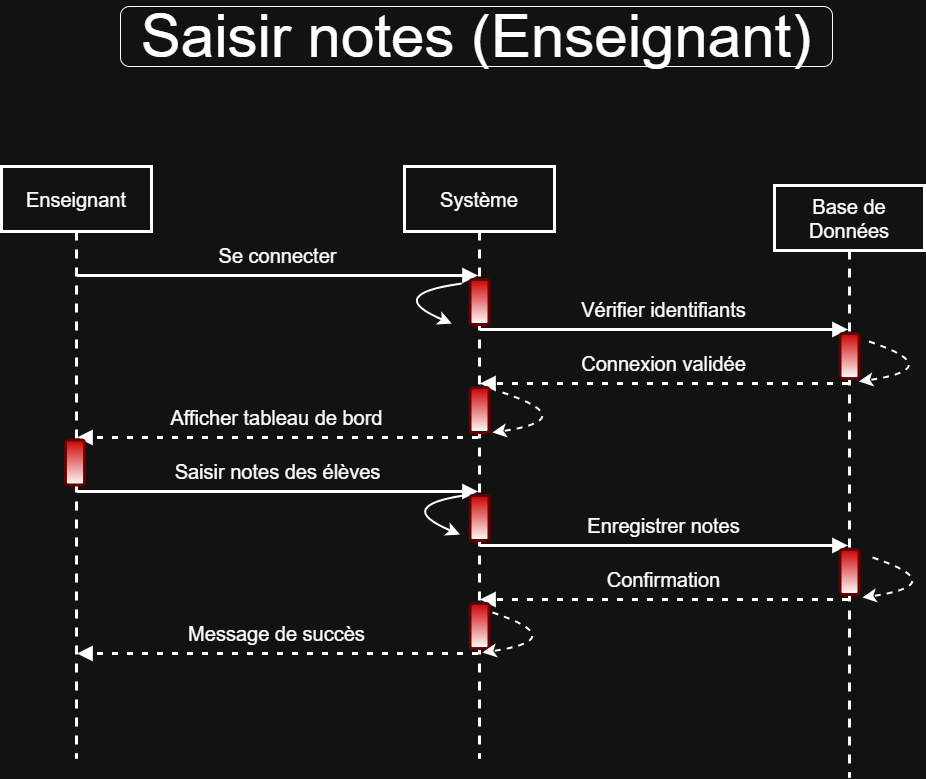

The diagram above was exported from draw.io. Its source (the exported page's mxGraphModel, read from the mxfile embedded in the PNG):
<mxGraphModel dx="1428" dy="965" grid="0" gridSize="10" guides="1" tooltips="1" connect="1" arrows="1" fold="1" page="0" pageScale="1" pageWidth="850" pageHeight="1100" math="0" shadow="0">
  <root>
    <mxCell id="0" />
    <mxCell id="1" parent="0" />
    <mxCell id="HLlHBQTH-K4UyILBWKwE-1" value="Enseignant" style="shape=umlLifeline;perimeter=lifelinePerimeter;whiteSpace=wrap;container=1;dropTarget=0;collapsible=0;recursiveResize=0;outlineConnect=0;portConstraint=eastwest;newEdgeStyle={&quot;edgeStyle&quot;:&quot;elbowEdgeStyle&quot;,&quot;elbow&quot;:&quot;vertical&quot;,&quot;curved&quot;:0,&quot;rounded&quot;:0};size=65;fontSize=20;spacing=9;strokeWidth=3;" vertex="1" parent="1">
      <mxGeometry x="-140" y="20" width="150" height="592" as="geometry" />
    </mxCell>
    <mxCell id="HLlHBQTH-K4UyILBWKwE-2" value="Système" style="shape=umlLifeline;perimeter=lifelinePerimeter;whiteSpace=wrap;container=1;dropTarget=0;collapsible=0;recursiveResize=0;outlineConnect=0;portConstraint=eastwest;newEdgeStyle={&quot;edgeStyle&quot;:&quot;elbowEdgeStyle&quot;,&quot;elbow&quot;:&quot;vertical&quot;,&quot;curved&quot;:0,&quot;rounded&quot;:0};size=65;fontSize=20;spacing=9;strokeWidth=3;" vertex="1" parent="1">
      <mxGeometry x="263" y="20" width="150" height="592" as="geometry" />
    </mxCell>
    <mxCell id="HLlHBQTH-K4UyILBWKwE-3" value="Base de Données" style="shape=umlLifeline;perimeter=lifelinePerimeter;whiteSpace=wrap;container=1;dropTarget=0;collapsible=0;recursiveResize=0;outlineConnect=0;portConstraint=eastwest;newEdgeStyle={&quot;edgeStyle&quot;:&quot;elbowEdgeStyle&quot;,&quot;elbow&quot;:&quot;vertical&quot;,&quot;curved&quot;:0,&quot;rounded&quot;:0};size=65;fontSize=20;spacing=9;strokeWidth=3;" vertex="1" parent="1">
      <mxGeometry x="633" y="39" width="150" height="592" as="geometry" />
    </mxCell>
    <mxCell id="HLlHBQTH-K4UyILBWKwE-4" value="Se connecter" style="verticalAlign=bottom;edgeStyle=elbowEdgeStyle;elbow=vertical;curved=0;rounded=0;endArrow=block;fontSize=20;startSize=8;endSize=8;spacing=9;strokeWidth=3;" edge="1" parent="1" source="HLlHBQTH-K4UyILBWKwE-1" target="HLlHBQTH-K4UyILBWKwE-2">
      <mxGeometry relative="1" as="geometry">
        <Array as="points">
          <mxPoint x="225" y="129" />
        </Array>
      </mxGeometry>
    </mxCell>
    <mxCell id="HLlHBQTH-K4UyILBWKwE-5" value="Vérifier identifiants" style="verticalAlign=bottom;edgeStyle=elbowEdgeStyle;elbow=vertical;curved=0;rounded=0;endArrow=block;fontSize=20;startSize=8;endSize=8;spacing=9;strokeWidth=3;" edge="1" parent="1" source="HLlHBQTH-K4UyILBWKwE-2" target="HLlHBQTH-K4UyILBWKwE-3">
      <mxGeometry relative="1" as="geometry">
        <Array as="points">
          <mxPoint x="448" y="183" />
        </Array>
      </mxGeometry>
    </mxCell>
    <mxCell id="HLlHBQTH-K4UyILBWKwE-6" value="Connexion validée" style="verticalAlign=bottom;edgeStyle=elbowEdgeStyle;elbow=vertical;curved=0;rounded=0;dashed=1;dashPattern=2 3;endArrow=block;fontSize=20;startSize=8;endSize=8;spacing=9;strokeWidth=3;" edge="1" parent="1" source="HLlHBQTH-K4UyILBWKwE-3" target="HLlHBQTH-K4UyILBWKwE-2">
      <mxGeometry relative="1" as="geometry">
        <Array as="points">
          <mxPoint x="451" y="237" />
        </Array>
      </mxGeometry>
    </mxCell>
    <mxCell id="HLlHBQTH-K4UyILBWKwE-7" value="Afficher tableau de bord" style="verticalAlign=bottom;edgeStyle=elbowEdgeStyle;elbow=vertical;curved=0;rounded=0;dashed=1;dashPattern=2 3;endArrow=block;fontSize=20;startSize=8;endSize=8;spacing=9;strokeWidth=3;" edge="1" parent="1" source="HLlHBQTH-K4UyILBWKwE-2" target="HLlHBQTH-K4UyILBWKwE-1">
      <mxGeometry relative="1" as="geometry">
        <Array as="points">
          <mxPoint x="228" y="291" />
        </Array>
      </mxGeometry>
    </mxCell>
    <mxCell id="HLlHBQTH-K4UyILBWKwE-8" value="Saisir notes des élèves" style="verticalAlign=bottom;edgeStyle=elbowEdgeStyle;elbow=vertical;curved=0;rounded=0;endArrow=block;fontSize=20;startSize=8;endSize=8;spacing=9;strokeWidth=3;" edge="1" parent="1" source="HLlHBQTH-K4UyILBWKwE-1" target="HLlHBQTH-K4UyILBWKwE-2">
      <mxGeometry relative="1" as="geometry">
        <Array as="points">
          <mxPoint x="225" y="345" />
        </Array>
      </mxGeometry>
    </mxCell>
    <mxCell id="HLlHBQTH-K4UyILBWKwE-9" value="Enregistrer notes" style="verticalAlign=bottom;edgeStyle=elbowEdgeStyle;elbow=vertical;curved=0;rounded=0;endArrow=block;fontSize=20;startSize=8;endSize=8;spacing=9;strokeWidth=3;" edge="1" parent="1" source="HLlHBQTH-K4UyILBWKwE-2" target="HLlHBQTH-K4UyILBWKwE-3">
      <mxGeometry relative="1" as="geometry">
        <Array as="points">
          <mxPoint x="448" y="399" />
        </Array>
      </mxGeometry>
    </mxCell>
    <mxCell id="HLlHBQTH-K4UyILBWKwE-10" value="Confirmation" style="verticalAlign=bottom;edgeStyle=elbowEdgeStyle;elbow=vertical;curved=0;rounded=0;dashed=1;dashPattern=2 3;endArrow=block;fontSize=20;startSize=8;endSize=8;spacing=9;strokeWidth=3;" edge="1" parent="1" source="HLlHBQTH-K4UyILBWKwE-3" target="HLlHBQTH-K4UyILBWKwE-2">
      <mxGeometry relative="1" as="geometry">
        <Array as="points">
          <mxPoint x="451" y="453" />
        </Array>
      </mxGeometry>
    </mxCell>
    <mxCell id="HLlHBQTH-K4UyILBWKwE-11" value="Message de succès" style="verticalAlign=bottom;edgeStyle=elbowEdgeStyle;elbow=vertical;curved=0;rounded=0;dashed=1;dashPattern=2 3;endArrow=block;fontSize=20;startSize=8;endSize=8;spacing=9;strokeWidth=3;" edge="1" parent="1" source="HLlHBQTH-K4UyILBWKwE-2" target="HLlHBQTH-K4UyILBWKwE-1">
      <mxGeometry relative="1" as="geometry">
        <Array as="points">
          <mxPoint x="228" y="507" />
        </Array>
      </mxGeometry>
    </mxCell>
    <mxCell id="ZTe3sAXsyRNMMgVur32D-1" value="" style="endArrow=classic;html=1;rounded=0;fontSize=12;startSize=8;endSize=8;curved=1;strokeWidth=2;spacing=13;spacingRight=-50;" edge="1" parent="1">
      <mxGeometry width="50" height="50" relative="1" as="geometry">
        <mxPoint x="320.25" y="137" as="sourcePoint" />
        <mxPoint x="310.25" y="177" as="targetPoint" />
        <Array as="points">
          <mxPoint x="241.25" y="148" />
        </Array>
      </mxGeometry>
    </mxCell>
    <mxCell id="ZTe3sAXsyRNMMgVur32D-2" value="" style="endArrow=classic;html=1;rounded=0;fontSize=12;startSize=8;endSize=8;curved=1;dashed=1;strokeWidth=2;spacing=13;spacingRight=-50;" edge="1" parent="1">
      <mxGeometry width="50" height="50" relative="1" as="geometry">
        <mxPoint x="361" y="246" as="sourcePoint" />
        <mxPoint x="351" y="286" as="targetPoint" />
        <Array as="points">
          <mxPoint x="441" y="273" />
        </Array>
      </mxGeometry>
    </mxCell>
    <mxCell id="ZTe3sAXsyRNMMgVur32D-3" value="" style="rounded=1;whiteSpace=wrap;html=1;fillColor=light-dark(#E51400,#CC0000);fontColor=#ffffff;strokeColor=light-dark(#B20000,#660000);gradientColor=default;strokeWidth=3;spacing=13;spacingRight=-50;" vertex="1" parent="1">
      <mxGeometry x="328.5" y="133" width="19" height="45" as="geometry" />
    </mxCell>
    <mxCell id="ZTe3sAXsyRNMMgVur32D-4" value="" style="rounded=1;whiteSpace=wrap;html=1;fillColor=light-dark(#E51400,#CC0000);fontColor=#ffffff;strokeColor=light-dark(#B20000,#660000);gradientColor=default;strokeWidth=3;spacing=13;spacingRight=-50;" vertex="1" parent="1">
      <mxGeometry x="328.5" y="241" width="19" height="45" as="geometry" />
    </mxCell>
    <mxCell id="ZTe3sAXsyRNMMgVur32D-5" value="" style="endArrow=classic;html=1;rounded=0;fontSize=12;startSize=8;endSize=8;curved=1;strokeWidth=2;spacing=13;spacingRight=-50;" edge="1" parent="1">
      <mxGeometry width="50" height="50" relative="1" as="geometry">
        <mxPoint x="328.5" y="348" as="sourcePoint" />
        <mxPoint x="318.5" y="388" as="targetPoint" />
        <Array as="points">
          <mxPoint x="249.5" y="359" />
        </Array>
      </mxGeometry>
    </mxCell>
    <mxCell id="ZTe3sAXsyRNMMgVur32D-6" value="" style="rounded=1;whiteSpace=wrap;html=1;fillColor=light-dark(#E51400,#CC0000);fontColor=#ffffff;strokeColor=light-dark(#B20000,#660000);gradientColor=default;strokeWidth=3;spacing=13;spacingRight=-50;" vertex="1" parent="1">
      <mxGeometry x="328.5" y="349" width="19" height="45" as="geometry" />
    </mxCell>
    <mxCell id="ZTe3sAXsyRNMMgVur32D-7" value="" style="rounded=1;whiteSpace=wrap;html=1;fillColor=light-dark(#E51400,#CC0000);fontColor=#ffffff;strokeColor=light-dark(#B20000,#660000);gradientColor=default;strokeWidth=3;spacing=13;spacingRight=-50;" vertex="1" parent="1">
      <mxGeometry x="698.5" y="187" width="19" height="45" as="geometry" />
    </mxCell>
    <mxCell id="ZTe3sAXsyRNMMgVur32D-8" value="" style="rounded=1;whiteSpace=wrap;html=1;fillColor=light-dark(#E51400,#CC0000);fontColor=#ffffff;strokeColor=light-dark(#B20000,#660000);gradientColor=default;strokeWidth=3;spacing=13;spacingRight=-50;" vertex="1" parent="1">
      <mxGeometry x="698.5" y="403" width="19" height="45" as="geometry" />
    </mxCell>
    <mxCell id="ZTe3sAXsyRNMMgVur32D-9" value="" style="rounded=1;whiteSpace=wrap;html=1;fillColor=light-dark(#E51400,#CC0000);fontColor=#ffffff;strokeColor=light-dark(#B20000,#660000);gradientColor=default;strokeWidth=3;spacing=13;spacingRight=-50;" vertex="1" parent="1">
      <mxGeometry x="328.5" y="457" width="19" height="45" as="geometry" />
    </mxCell>
    <mxCell id="ZTe3sAXsyRNMMgVur32D-10" value="" style="rounded=1;whiteSpace=wrap;html=1;fillColor=light-dark(#E51400,#CC0000);fontColor=#ffffff;strokeColor=light-dark(#B20000,#660000);gradientColor=default;strokeWidth=3;spacing=13;spacingRight=-50;" vertex="1" parent="1">
      <mxGeometry x="-76" y="293.5" width="19" height="45" as="geometry" />
    </mxCell>
    <mxCell id="ZTe3sAXsyRNMMgVur32D-11" value="" style="endArrow=classic;html=1;rounded=0;fontSize=12;startSize=8;endSize=8;curved=1;dashed=1;strokeWidth=2;spacing=13;spacingRight=-50;" edge="1" parent="1">
      <mxGeometry width="50" height="50" relative="1" as="geometry">
        <mxPoint x="351" y="466" as="sourcePoint" />
        <mxPoint x="341" y="506" as="targetPoint" />
        <Array as="points">
          <mxPoint x="431" y="493" />
        </Array>
      </mxGeometry>
    </mxCell>
    <mxCell id="ZTe3sAXsyRNMMgVur32D-12" value="" style="endArrow=classic;html=1;rounded=0;fontSize=12;startSize=8;endSize=8;curved=1;dashed=1;strokeWidth=2;spacing=13;spacingRight=-50;" edge="1" parent="1">
      <mxGeometry width="50" height="50" relative="1" as="geometry">
        <mxPoint x="731" y="411" as="sourcePoint" />
        <mxPoint x="721" y="451" as="targetPoint" />
        <Array as="points">
          <mxPoint x="811" y="438" />
        </Array>
      </mxGeometry>
    </mxCell>
    <mxCell id="ZTe3sAXsyRNMMgVur32D-13" value="" style="endArrow=classic;html=1;rounded=0;fontSize=12;startSize=8;endSize=8;curved=1;dashed=1;strokeWidth=2;spacing=13;spacingRight=-50;" edge="1" parent="1">
      <mxGeometry width="50" height="50" relative="1" as="geometry">
        <mxPoint x="727.5" y="195" as="sourcePoint" />
        <mxPoint x="717.5" y="235" as="targetPoint" />
        <Array as="points">
          <mxPoint x="807.5" y="222" />
        </Array>
      </mxGeometry>
    </mxCell>
    <mxCell id="YJqKVBVOcs9cAa0qmNzg-1" value="&lt;font style=&quot;font-size: 60px;&quot;&gt;Saisir notes (Enseignant)&lt;/font&gt;" style="rounded=1;whiteSpace=wrap;html=1;" vertex="1" parent="1">
      <mxGeometry x="-21" y="-140" width="712" height="60" as="geometry" />
    </mxCell>
  </root>
</mxGraphModel>